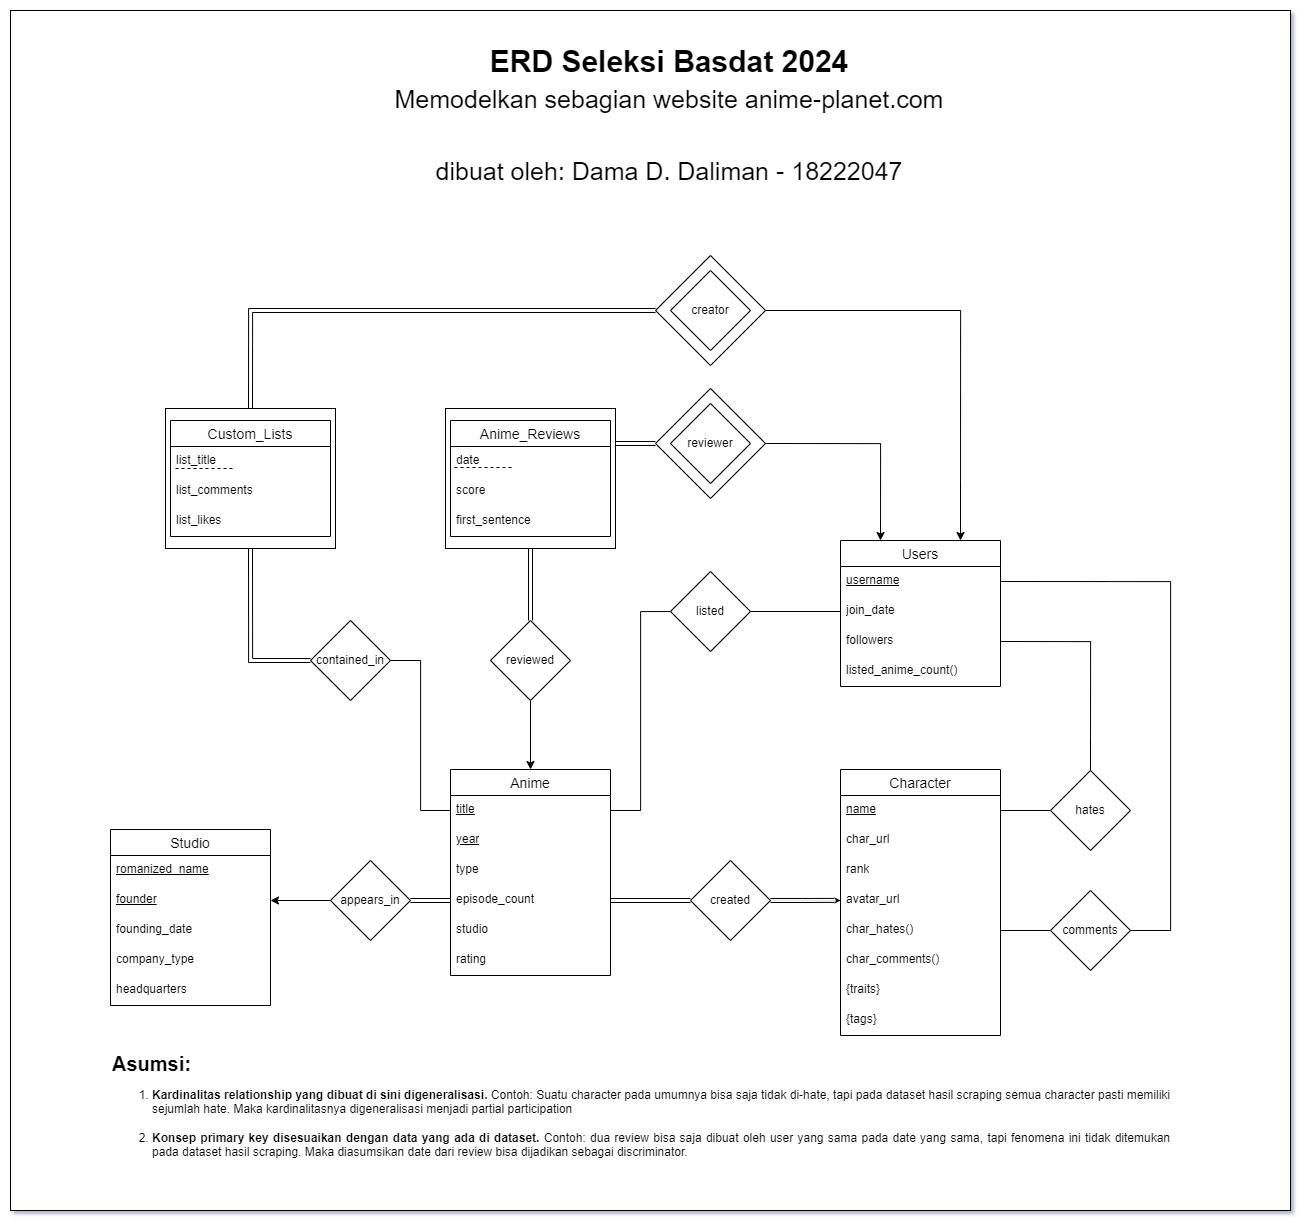

The diagram above was exported from draw.io. Its source (the exported page's mxGraphModel, read from the mxfile embedded in the PNG):
<mxGraphModel dx="3187" dy="2566" grid="1" gridSize="10" guides="1" tooltips="1" connect="1" arrows="1" fold="1" page="1" pageScale="1" pageWidth="1100" pageHeight="850" background="none" math="0" shadow="0">
  <root>
    <mxCell id="0" />
    <mxCell id="1" parent="0" />
    <mxCell id="2" value="" style="rounded=0;whiteSpace=wrap;html=1;" vertex="1" parent="1">
      <mxGeometry x="240" y="-370" width="1280" height="1200" as="geometry" />
    </mxCell>
    <mxCell id="3" value="" style="rounded=0;whiteSpace=wrap;html=1;fillColor=none;" vertex="1" parent="1">
      <mxGeometry x="395" y="28" width="170" height="140" as="geometry" />
    </mxCell>
    <mxCell id="4" value="" style="rounded=0;whiteSpace=wrap;html=1;fillColor=none;" vertex="1" parent="1">
      <mxGeometry x="675" y="28" width="170" height="140" as="geometry" />
    </mxCell>
    <mxCell id="5" style="edgeStyle=orthogonalEdgeStyle;rounded=0;orthogonalLoop=1;jettySize=auto;html=1;exitX=1;exitY=0.5;exitDx=0;exitDy=0;entryX=0.75;entryY=0;entryDx=0;entryDy=0;" edge="1" source="7" target="38" parent="1">
      <mxGeometry relative="1" as="geometry" />
    </mxCell>
    <mxCell id="6" style="edgeStyle=orthogonalEdgeStyle;rounded=0;orthogonalLoop=1;jettySize=auto;html=1;exitX=0;exitY=0.5;exitDx=0;exitDy=0;entryX=0.5;entryY=0;entryDx=0;entryDy=0;shape=link;" edge="1" source="7" target="3" parent="1">
      <mxGeometry relative="1" as="geometry" />
    </mxCell>
    <mxCell id="7" value="" style="rhombus;whiteSpace=wrap;html=1;fillColor=none;" vertex="1" parent="1">
      <mxGeometry x="885" y="-125" width="110" height="110" as="geometry" />
    </mxCell>
    <mxCell id="8" value="Character" style="swimlane;fontStyle=0;childLayout=stackLayout;horizontal=1;startSize=26;horizontalStack=0;resizeParent=1;resizeParentMax=0;resizeLast=0;collapsible=1;marginBottom=0;align=center;fontSize=14;" vertex="1" parent="1">
      <mxGeometry x="1070" y="389" width="160" height="266" as="geometry" />
    </mxCell>
    <mxCell id="9" value="&lt;u&gt;name&lt;/u&gt;" style="text;strokeColor=none;fillColor=none;spacingLeft=4;spacingRight=4;overflow=hidden;rotatable=0;points=[[0,0.5],[1,0.5]];portConstraint=eastwest;fontSize=12;whiteSpace=wrap;html=1;" vertex="1" parent="8">
      <mxGeometry y="26" width="160" height="30" as="geometry" />
    </mxCell>
    <mxCell id="10" value="char_url" style="text;strokeColor=none;fillColor=none;spacingLeft=4;spacingRight=4;overflow=hidden;rotatable=0;points=[[0,0.5],[1,0.5]];portConstraint=eastwest;fontSize=12;whiteSpace=wrap;html=1;" vertex="1" parent="8">
      <mxGeometry y="56" width="160" height="30" as="geometry" />
    </mxCell>
    <mxCell id="11" value="rank" style="text;strokeColor=none;fillColor=none;spacingLeft=4;spacingRight=4;overflow=hidden;rotatable=0;points=[[0,0.5],[1,0.5]];portConstraint=eastwest;fontSize=12;whiteSpace=wrap;html=1;" vertex="1" parent="8">
      <mxGeometry y="86" width="160" height="30" as="geometry" />
    </mxCell>
    <mxCell id="12" value="avatar_url" style="text;strokeColor=none;fillColor=none;spacingLeft=4;spacingRight=4;overflow=hidden;rotatable=0;points=[[0,0.5],[1,0.5]];portConstraint=eastwest;fontSize=12;whiteSpace=wrap;html=1;" vertex="1" parent="8">
      <mxGeometry y="116" width="160" height="30" as="geometry" />
    </mxCell>
    <mxCell id="13" value="char_hates()" style="text;strokeColor=none;fillColor=none;spacingLeft=4;spacingRight=4;overflow=hidden;rotatable=0;points=[[0,0.5],[1,0.5]];portConstraint=eastwest;fontSize=12;whiteSpace=wrap;html=1;" vertex="1" parent="8">
      <mxGeometry y="146" width="160" height="30" as="geometry" />
    </mxCell>
    <mxCell id="14" value="char_comments()" style="text;strokeColor=none;fillColor=none;spacingLeft=4;spacingRight=4;overflow=hidden;rotatable=0;points=[[0,0.5],[1,0.5]];portConstraint=eastwest;fontSize=12;whiteSpace=wrap;html=1;" vertex="1" parent="8">
      <mxGeometry y="176" width="160" height="30" as="geometry" />
    </mxCell>
    <mxCell id="15" value="{traits}" style="text;strokeColor=none;fillColor=none;spacingLeft=4;spacingRight=4;overflow=hidden;rotatable=0;points=[[0,0.5],[1,0.5]];portConstraint=eastwest;fontSize=12;whiteSpace=wrap;html=1;" vertex="1" parent="8">
      <mxGeometry y="206" width="160" height="30" as="geometry" />
    </mxCell>
    <mxCell id="16" value="{tags}" style="text;strokeColor=none;fillColor=none;spacingLeft=4;spacingRight=4;overflow=hidden;rotatable=0;points=[[0,0.5],[1,0.5]];portConstraint=eastwest;fontSize=12;whiteSpace=wrap;html=1;" vertex="1" parent="8">
      <mxGeometry y="236" width="160" height="30" as="geometry" />
    </mxCell>
    <mxCell id="17" value="Anime" style="swimlane;fontStyle=0;childLayout=stackLayout;horizontal=1;startSize=26;horizontalStack=0;resizeParent=1;resizeParentMax=0;resizeLast=0;collapsible=1;marginBottom=0;align=center;fontSize=14;" vertex="1" parent="1">
      <mxGeometry x="680" y="389" width="160" height="206" as="geometry" />
    </mxCell>
    <mxCell id="18" value="&lt;u&gt;title&lt;/u&gt;" style="text;strokeColor=none;fillColor=none;spacingLeft=4;spacingRight=4;overflow=hidden;rotatable=0;points=[[0,0.5],[1,0.5]];portConstraint=eastwest;fontSize=12;whiteSpace=wrap;html=1;" vertex="1" parent="17">
      <mxGeometry y="26" width="160" height="30" as="geometry" />
    </mxCell>
    <mxCell id="19" value="&lt;u&gt;year&lt;/u&gt;" style="text;strokeColor=none;fillColor=none;spacingLeft=4;spacingRight=4;overflow=hidden;rotatable=0;points=[[0,0.5],[1,0.5]];portConstraint=eastwest;fontSize=12;whiteSpace=wrap;html=1;" vertex="1" parent="17">
      <mxGeometry y="56" width="160" height="30" as="geometry" />
    </mxCell>
    <mxCell id="20" value="type" style="text;strokeColor=none;fillColor=none;spacingLeft=4;spacingRight=4;overflow=hidden;rotatable=0;points=[[0,0.5],[1,0.5]];portConstraint=eastwest;fontSize=12;whiteSpace=wrap;html=1;" vertex="1" parent="17">
      <mxGeometry y="86" width="160" height="30" as="geometry" />
    </mxCell>
    <mxCell id="21" value="episode_count" style="text;strokeColor=none;fillColor=none;spacingLeft=4;spacingRight=4;overflow=hidden;rotatable=0;points=[[0,0.5],[1,0.5]];portConstraint=eastwest;fontSize=12;whiteSpace=wrap;html=1;" vertex="1" parent="17">
      <mxGeometry y="116" width="160" height="30" as="geometry" />
    </mxCell>
    <mxCell id="22" value="studio" style="text;strokeColor=none;fillColor=none;spacingLeft=4;spacingRight=4;overflow=hidden;rotatable=0;points=[[0,0.5],[1,0.5]];portConstraint=eastwest;fontSize=12;whiteSpace=wrap;html=1;" vertex="1" parent="17">
      <mxGeometry y="146" width="160" height="30" as="geometry" />
    </mxCell>
    <mxCell id="23" value="rating" style="text;strokeColor=none;fillColor=none;spacingLeft=4;spacingRight=4;overflow=hidden;rotatable=0;points=[[0,0.5],[1,0.5]];portConstraint=eastwest;fontSize=12;whiteSpace=wrap;html=1;" vertex="1" parent="17">
      <mxGeometry y="176" width="160" height="30" as="geometry" />
    </mxCell>
    <mxCell id="24" value="Custom_Lists" style="swimlane;fontStyle=0;childLayout=stackLayout;horizontal=1;startSize=26;horizontalStack=0;resizeParent=1;resizeParentMax=0;resizeLast=0;collapsible=1;marginBottom=0;align=center;fontSize=14;" vertex="1" parent="1">
      <mxGeometry x="400" y="40" width="160" height="116" as="geometry" />
    </mxCell>
    <mxCell id="25" value="list_title" style="text;strokeColor=none;fillColor=none;spacingLeft=4;spacingRight=4;overflow=hidden;rotatable=0;points=[[0,0.5],[1,0.5]];portConstraint=eastwest;fontSize=12;whiteSpace=wrap;html=1;" vertex="1" parent="24">
      <mxGeometry y="26" width="160" height="30" as="geometry" />
    </mxCell>
    <mxCell id="26" value="list_comments" style="text;strokeColor=none;fillColor=none;spacingLeft=4;spacingRight=4;overflow=hidden;rotatable=0;points=[[0,0.5],[1,0.5]];portConstraint=eastwest;fontSize=12;whiteSpace=wrap;html=1;" vertex="1" parent="24">
      <mxGeometry y="56" width="160" height="30" as="geometry" />
    </mxCell>
    <mxCell id="27" value="list_likes" style="text;strokeColor=none;fillColor=none;spacingLeft=4;spacingRight=4;overflow=hidden;rotatable=0;points=[[0,0.5],[1,0.5]];portConstraint=eastwest;fontSize=12;whiteSpace=wrap;html=1;" vertex="1" parent="24">
      <mxGeometry y="86" width="160" height="30" as="geometry" />
    </mxCell>
    <mxCell id="28" value="Anime_Reviews" style="swimlane;fontStyle=0;childLayout=stackLayout;horizontal=1;startSize=26;horizontalStack=0;resizeParent=1;resizeParentMax=0;resizeLast=0;collapsible=1;marginBottom=0;align=center;fontSize=14;" vertex="1" parent="1">
      <mxGeometry x="680" y="40" width="160" height="116" as="geometry" />
    </mxCell>
    <mxCell id="29" value="date" style="text;strokeColor=none;fillColor=none;spacingLeft=4;spacingRight=4;overflow=hidden;rotatable=0;points=[[0,0.5],[1,0.5]];portConstraint=eastwest;fontSize=12;whiteSpace=wrap;html=1;fontStyle=0" vertex="1" parent="28">
      <mxGeometry y="26" width="160" height="30" as="geometry" />
    </mxCell>
    <mxCell id="30" value="score" style="text;strokeColor=none;fillColor=none;spacingLeft=4;spacingRight=4;overflow=hidden;rotatable=0;points=[[0,0.5],[1,0.5]];portConstraint=eastwest;fontSize=12;whiteSpace=wrap;html=1;" vertex="1" parent="28">
      <mxGeometry y="56" width="160" height="30" as="geometry" />
    </mxCell>
    <mxCell id="31" value="first_sentence" style="text;strokeColor=none;fillColor=none;spacingLeft=4;spacingRight=4;overflow=hidden;rotatable=0;points=[[0,0.5],[1,0.5]];portConstraint=eastwest;fontSize=12;whiteSpace=wrap;html=1;" vertex="1" parent="28">
      <mxGeometry y="86" width="160" height="30" as="geometry" />
    </mxCell>
    <mxCell id="32" value="Studio" style="swimlane;fontStyle=0;childLayout=stackLayout;horizontal=1;startSize=26;horizontalStack=0;resizeParent=1;resizeParentMax=0;resizeLast=0;collapsible=1;marginBottom=0;align=center;fontSize=14;" vertex="1" parent="1">
      <mxGeometry x="340" y="449" width="160" height="176" as="geometry" />
    </mxCell>
    <mxCell id="33" value="&lt;u&gt;romanized_name&lt;/u&gt;" style="text;strokeColor=none;fillColor=none;spacingLeft=4;spacingRight=4;overflow=hidden;rotatable=0;points=[[0,0.5],[1,0.5]];portConstraint=eastwest;fontSize=12;whiteSpace=wrap;html=1;" vertex="1" parent="32">
      <mxGeometry y="26" width="160" height="30" as="geometry" />
    </mxCell>
    <mxCell id="34" value="&lt;u&gt;founder&lt;/u&gt;" style="text;strokeColor=none;fillColor=none;spacingLeft=4;spacingRight=4;overflow=hidden;rotatable=0;points=[[0,0.5],[1,0.5]];portConstraint=eastwest;fontSize=12;whiteSpace=wrap;html=1;" vertex="1" parent="32">
      <mxGeometry y="56" width="160" height="30" as="geometry" />
    </mxCell>
    <mxCell id="35" value="founding_date" style="text;strokeColor=none;fillColor=none;spacingLeft=4;spacingRight=4;overflow=hidden;rotatable=0;points=[[0,0.5],[1,0.5]];portConstraint=eastwest;fontSize=12;whiteSpace=wrap;html=1;" vertex="1" parent="32">
      <mxGeometry y="86" width="160" height="30" as="geometry" />
    </mxCell>
    <mxCell id="36" value="company_type" style="text;strokeColor=none;fillColor=none;spacingLeft=4;spacingRight=4;overflow=hidden;rotatable=0;points=[[0,0.5],[1,0.5]];portConstraint=eastwest;fontSize=12;whiteSpace=wrap;html=1;" vertex="1" parent="32">
      <mxGeometry y="116" width="160" height="30" as="geometry" />
    </mxCell>
    <mxCell id="37" value="headquarters" style="text;strokeColor=none;fillColor=none;spacingLeft=4;spacingRight=4;overflow=hidden;rotatable=0;points=[[0,0.5],[1,0.5]];portConstraint=eastwest;fontSize=12;whiteSpace=wrap;html=1;" vertex="1" parent="32">
      <mxGeometry y="146" width="160" height="30" as="geometry" />
    </mxCell>
    <mxCell id="38" value="Users" style="swimlane;fontStyle=0;childLayout=stackLayout;horizontal=1;startSize=26;horizontalStack=0;resizeParent=1;resizeParentMax=0;resizeLast=0;collapsible=1;marginBottom=0;align=center;fontSize=14;" vertex="1" parent="1">
      <mxGeometry x="1070" y="160" width="160" height="146" as="geometry" />
    </mxCell>
    <mxCell id="39" value="&lt;u&gt;username&lt;/u&gt;" style="text;strokeColor=none;fillColor=none;spacingLeft=4;spacingRight=4;overflow=hidden;rotatable=0;points=[[0,0.5],[1,0.5]];portConstraint=eastwest;fontSize=12;whiteSpace=wrap;html=1;" vertex="1" parent="38">
      <mxGeometry y="26" width="160" height="30" as="geometry" />
    </mxCell>
    <mxCell id="40" value="join_date" style="text;strokeColor=none;fillColor=none;spacingLeft=4;spacingRight=4;overflow=hidden;rotatable=0;points=[[0,0.5],[1,0.5]];portConstraint=eastwest;fontSize=12;whiteSpace=wrap;html=1;" vertex="1" parent="38">
      <mxGeometry y="56" width="160" height="30" as="geometry" />
    </mxCell>
    <mxCell id="41" value="followers" style="text;strokeColor=none;fillColor=none;spacingLeft=4;spacingRight=4;overflow=hidden;rotatable=0;points=[[0,0.5],[1,0.5]];portConstraint=eastwest;fontSize=12;whiteSpace=wrap;html=1;" vertex="1" parent="38">
      <mxGeometry y="86" width="160" height="30" as="geometry" />
    </mxCell>
    <mxCell id="42" value="listed_anime_count()" style="text;strokeColor=none;fillColor=none;spacingLeft=4;spacingRight=4;overflow=hidden;rotatable=0;points=[[0,0.5],[1,0.5]];portConstraint=eastwest;fontSize=12;whiteSpace=wrap;html=1;" vertex="1" parent="38">
      <mxGeometry y="116" width="160" height="30" as="geometry" />
    </mxCell>
    <mxCell id="43" style="edgeStyle=orthogonalEdgeStyle;rounded=0;orthogonalLoop=1;jettySize=auto;html=1;exitX=1;exitY=0.5;exitDx=0;exitDy=0;shape=link;entryX=0;entryY=0.5;entryDx=0;entryDy=0;" edge="1" source="45" target="21" parent="1">
      <mxGeometry relative="1" as="geometry">
        <mxPoint x="630" y="460" as="targetPoint" />
      </mxGeometry>
    </mxCell>
    <mxCell id="44" value="" style="edgeStyle=orthogonalEdgeStyle;rounded=0;orthogonalLoop=1;jettySize=auto;html=1;entryX=1;entryY=0.5;entryDx=0;entryDy=0;" edge="1" source="45" target="34" parent="1">
      <mxGeometry relative="1" as="geometry" />
    </mxCell>
    <mxCell id="45" value="appears_in" style="rhombus;whiteSpace=wrap;html=1;" vertex="1" parent="1">
      <mxGeometry x="560" y="480" width="80" height="80" as="geometry" />
    </mxCell>
    <mxCell id="46" style="edgeStyle=orthogonalEdgeStyle;rounded=0;orthogonalLoop=1;jettySize=auto;html=1;exitX=0.5;exitY=1;exitDx=0;exitDy=0;entryX=0.5;entryY=0;entryDx=0;entryDy=0;" edge="1" source="47" target="17" parent="1">
      <mxGeometry relative="1" as="geometry" />
    </mxCell>
    <mxCell id="47" value="reviewed" style="rhombus;whiteSpace=wrap;html=1;" vertex="1" parent="1">
      <mxGeometry x="720" y="240" width="80" height="80" as="geometry" />
    </mxCell>
    <mxCell id="48" value="" style="edgeStyle=orthogonalEdgeStyle;rounded=0;orthogonalLoop=1;jettySize=auto;html=1;entryX=1;entryY=0.5;entryDx=0;entryDy=0;shape=link;" edge="1" source="50" target="21" parent="1">
      <mxGeometry relative="1" as="geometry" />
    </mxCell>
    <mxCell id="49" value="" style="edgeStyle=orthogonalEdgeStyle;rounded=0;orthogonalLoop=1;jettySize=auto;html=1;entryX=0;entryY=0.5;entryDx=0;entryDy=0;strokeWidth=0;targetPerimeterSpacing=0;dashed=1;dashPattern=1 4;" edge="1" source="50" target="12" parent="1">
      <mxGeometry relative="1" as="geometry" />
    </mxCell>
    <mxCell id="50" value="created" style="rhombus;whiteSpace=wrap;html=1;" vertex="1" parent="1">
      <mxGeometry x="920" y="480" width="80" height="80" as="geometry" />
    </mxCell>
    <mxCell id="51" style="edgeStyle=orthogonalEdgeStyle;rounded=0;orthogonalLoop=1;jettySize=auto;html=1;exitX=0;exitY=0.5;exitDx=0;exitDy=0;entryX=1;entryY=0.5;entryDx=0;entryDy=0;endArrow=none;endFill=0;" edge="1" source="52" target="18" parent="1">
      <mxGeometry relative="1" as="geometry" />
    </mxCell>
    <mxCell id="52" value="listed" style="rhombus;whiteSpace=wrap;html=1;" vertex="1" parent="1">
      <mxGeometry x="900" y="191" width="80" height="80" as="geometry" />
    </mxCell>
    <mxCell id="53" style="edgeStyle=orthogonalEdgeStyle;rounded=0;orthogonalLoop=1;jettySize=auto;html=1;exitX=1;exitY=0.5;exitDx=0;exitDy=0;entryX=0;entryY=0.5;entryDx=0;entryDy=0;endArrow=none;endFill=0;" edge="1" source="52" target="40" parent="1">
      <mxGeometry relative="1" as="geometry" />
    </mxCell>
    <mxCell id="54" style="edgeStyle=orthogonalEdgeStyle;rounded=0;orthogonalLoop=1;jettySize=auto;html=1;exitX=1;exitY=0.5;exitDx=0;exitDy=0;entryX=0;entryY=0.5;entryDx=0;entryDy=0;endArrow=none;endFill=0;" edge="1" source="55" target="18" parent="1">
      <mxGeometry relative="1" as="geometry" />
    </mxCell>
    <mxCell id="55" value="contained_in" style="rhombus;whiteSpace=wrap;html=1;" vertex="1" parent="1">
      <mxGeometry x="540" y="240" width="80" height="80" as="geometry" />
    </mxCell>
    <mxCell id="56" value="" style="edgeStyle=orthogonalEdgeStyle;rounded=0;orthogonalLoop=1;jettySize=auto;html=1;entryX=0;entryY=0.5;entryDx=0;entryDy=0;exitX=1;exitY=0.5;exitDx=0;exitDy=0;shape=link;strokeWidth=1;" edge="1" source="50" parent="1">
      <mxGeometry relative="1" as="geometry">
        <mxPoint x="994" y="519.89" as="sourcePoint" />
        <mxPoint x="1064" y="519.89" as="targetPoint" />
      </mxGeometry>
    </mxCell>
    <mxCell id="57" value="reviewer" style="rhombus;whiteSpace=wrap;html=1;" vertex="1" parent="1">
      <mxGeometry x="900" y="23" width="80" height="80" as="geometry" />
    </mxCell>
    <mxCell id="58" value="creator" style="rhombus;whiteSpace=wrap;html=1;" vertex="1" parent="1">
      <mxGeometry x="900" y="-110" width="80" height="80" as="geometry" />
    </mxCell>
    <mxCell id="59" style="edgeStyle=orthogonalEdgeStyle;rounded=0;orthogonalLoop=1;jettySize=auto;html=1;exitX=0.5;exitY=1;exitDx=0;exitDy=0;entryX=0;entryY=0.5;entryDx=0;entryDy=0;shape=link;" edge="1" source="3" target="55" parent="1">
      <mxGeometry relative="1" as="geometry" />
    </mxCell>
    <mxCell id="60" style="edgeStyle=orthogonalEdgeStyle;rounded=0;orthogonalLoop=1;jettySize=auto;html=1;exitX=0.5;exitY=1;exitDx=0;exitDy=0;entryX=0.5;entryY=0;entryDx=0;entryDy=0;shape=link;" edge="1" source="4" target="47" parent="1">
      <mxGeometry relative="1" as="geometry" />
    </mxCell>
    <mxCell id="61" style="edgeStyle=orthogonalEdgeStyle;rounded=0;orthogonalLoop=1;jettySize=auto;html=1;exitX=0;exitY=0.5;exitDx=0;exitDy=0;entryX=1;entryY=0.25;entryDx=0;entryDy=0;shape=link;" edge="1" source="63" target="4" parent="1">
      <mxGeometry relative="1" as="geometry" />
    </mxCell>
    <mxCell id="62" style="edgeStyle=orthogonalEdgeStyle;rounded=0;orthogonalLoop=1;jettySize=auto;html=1;exitX=1;exitY=0.5;exitDx=0;exitDy=0;entryX=0.25;entryY=0;entryDx=0;entryDy=0;" edge="1" source="63" target="38" parent="1">
      <mxGeometry relative="1" as="geometry" />
    </mxCell>
    <mxCell id="63" value="" style="rhombus;whiteSpace=wrap;html=1;fillColor=none;" vertex="1" parent="1">
      <mxGeometry x="885" y="8" width="110" height="110" as="geometry" />
    </mxCell>
    <mxCell id="64" style="edgeStyle=orthogonalEdgeStyle;rounded=0;orthogonalLoop=1;jettySize=auto;html=1;exitX=0;exitY=0.5;exitDx=0;exitDy=0;entryX=1;entryY=0.5;entryDx=0;entryDy=0;endArrow=none;endFill=0;" edge="1" source="65" target="9" parent="1">
      <mxGeometry relative="1" as="geometry" />
    </mxCell>
    <mxCell id="65" value="hates" style="rhombus;whiteSpace=wrap;html=1;" vertex="1" parent="1">
      <mxGeometry x="1280" y="390" width="80" height="80" as="geometry" />
    </mxCell>
    <mxCell id="66" value="" style="edgeStyle=orthogonalEdgeStyle;rounded=0;orthogonalLoop=1;jettySize=auto;html=1;entryX=1;entryY=0.5;entryDx=0;entryDy=0;endArrow=none;endFill=0;" edge="1" source="67" target="13" parent="1">
      <mxGeometry relative="1" as="geometry" />
    </mxCell>
    <mxCell id="67" value="comments" style="rhombus;whiteSpace=wrap;html=1;" vertex="1" parent="1">
      <mxGeometry x="1280" y="510" width="80" height="80" as="geometry" />
    </mxCell>
    <mxCell id="68" style="edgeStyle=orthogonalEdgeStyle;rounded=0;orthogonalLoop=1;jettySize=auto;html=1;exitX=1;exitY=0.5;exitDx=0;exitDy=0;entryX=1;entryY=0.5;entryDx=0;entryDy=0;endArrow=none;endFill=0;" edge="1" source="39" target="67" parent="1">
      <mxGeometry relative="1" as="geometry">
        <Array as="points">
          <mxPoint x="1400" y="201" />
          <mxPoint x="1400" y="550" />
        </Array>
      </mxGeometry>
    </mxCell>
    <mxCell id="69" style="edgeStyle=orthogonalEdgeStyle;rounded=0;orthogonalLoop=1;jettySize=auto;html=1;exitX=1;exitY=0.5;exitDx=0;exitDy=0;entryX=0.5;entryY=0;entryDx=0;entryDy=0;endArrow=none;endFill=0;" edge="1" source="41" target="65" parent="1">
      <mxGeometry relative="1" as="geometry">
        <Array as="points">
          <mxPoint x="1320" y="261" />
        </Array>
      </mxGeometry>
    </mxCell>
    <mxCell id="70" value="&lt;b&gt;&lt;font style=&quot;font-size: 20px;&quot;&gt;Asumsi:&lt;/font&gt;&lt;/b&gt;&lt;div&gt;&lt;ol&gt;&lt;li style=&quot;text-align: justify;&quot;&gt;&lt;b style=&quot;background-color: initial;&quot;&gt;Kardinalitas relationship yang dibuat di sini digeneralisasi.&lt;/b&gt;&lt;span style=&quot;background-color: initial;&quot;&gt; Contoh: Suatu character pada umumnya bisa saja tidak di-hate, tapi pada dataset hasil scraping semua character pasti memiliki sejumlah hate. Maka kardinalitasnya digeneralisasi menjadi partial participation&lt;br&gt;&lt;br&gt;&lt;/span&gt;&lt;/li&gt;&lt;li style=&quot;text-align: justify;&quot;&gt;&lt;span style=&quot;background-color: initial;&quot;&gt;&lt;b&gt;Konsep primary key disesuaikan dengan data yang ada di dataset.&lt;/b&gt; Contoh: dua review bisa saja dibuat oleh user yang sama pada date yang sama, tapi fenomena ini tidak ditemukan pada dataset hasil scraping. Maka diasumsikan date dari review bisa dijadikan sebagai discriminator.&lt;/span&gt;&lt;/li&gt;&lt;/ol&gt;&lt;/div&gt;" style="text;html=1;align=left;verticalAlign=middle;whiteSpace=wrap;rounded=0;labelBorderColor=none;" vertex="1" parent="1">
      <mxGeometry x="340" y="656" width="1060" height="150" as="geometry" />
    </mxCell>
    <mxCell id="71" value="" style="endArrow=none;dashed=1;html=1;rounded=0;" edge="1" parent="1">
      <mxGeometry width="50" height="50" relative="1" as="geometry">
        <mxPoint x="405" y="88" as="sourcePoint" />
        <mxPoint x="465" y="88" as="targetPoint" />
      </mxGeometry>
    </mxCell>
    <mxCell id="72" value="" style="endArrow=none;dashed=1;html=1;rounded=0;" edge="1" parent="1">
      <mxGeometry width="50" height="50" relative="1" as="geometry">
        <mxPoint x="684" y="87" as="sourcePoint" />
        <mxPoint x="744" y="87" as="targetPoint" />
      </mxGeometry>
    </mxCell>
    <mxCell id="73" value="&lt;b&gt;ERD Seleksi Basdat 2024&lt;/b&gt;&lt;br style=&quot;font-size: 30px;&quot;&gt;&lt;font style=&quot;font-size: 25px;&quot;&gt;&lt;font style=&quot;font-size: 25px;&quot;&gt;Memodelkan sebagian website anime-planet.com&lt;br style=&quot;&quot;&gt;&lt;/font&gt;&lt;br style=&quot;&quot;&gt;dibuat oleh: Dama D. Daliman - 18222047&lt;/font&gt;" style="text;align=center;verticalAlign=middle;rounded=0;labelBorderColor=none;spacingTop=0;whiteSpace=wrap;html=1;fontSize=30;" vertex="1" parent="1">
      <mxGeometry x="590" y="-350" width="618" height="170" as="geometry" />
    </mxCell>
  </root>
</mxGraphModel>